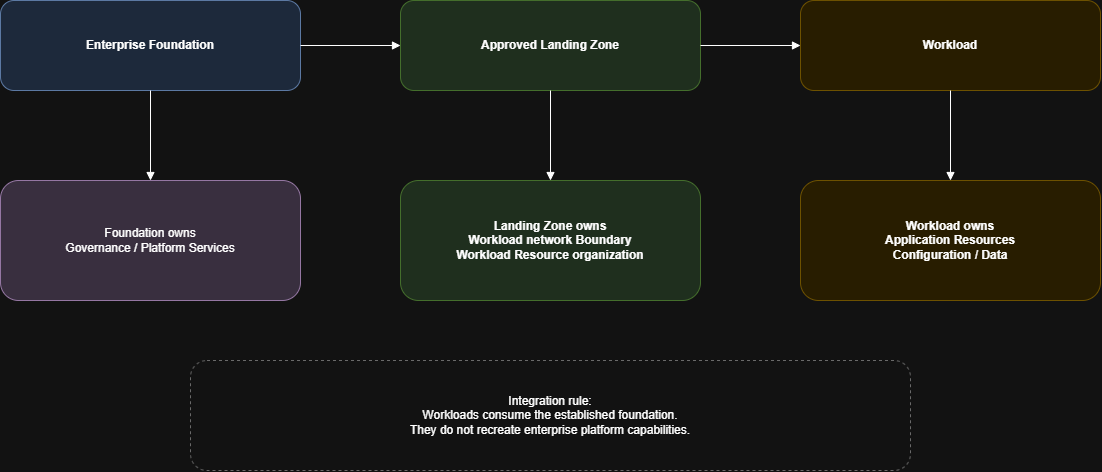

The diagram above was exported from draw.io. Its source (the exported page's mxGraphModel, read from the mxfile embedded in the PNG):
<mxGraphModel dx="1362" dy="901" grid="1" gridSize="10" guides="1" tooltips="1" connect="1" arrows="1" fold="1" page="1" pageScale="1" pageWidth="1600" pageHeight="1000" math="0" shadow="0">
  <root>
    <mxCell id="0" />
    <mxCell id="1" parent="0" />
    <mxCell id="fb674f6e-beaa-473f-96f2-e976c40d9899" parent="1" style="rounded=1;whiteSpace=wrap;html=1;fillColor=#dae8fc;strokeColor=#6c8ebf;fontStyle=1;" value="Enterprise Foundation" vertex="1">
      <mxGeometry height="90" width="300" x="70" y="40" as="geometry" />
    </mxCell>
    <mxCell id="9fdbbf91-f6f5-4080-b592-ede8259b9eaf" parent="1" style="rounded=1;whiteSpace=wrap;html=1;fillColor=#d5e8d4;strokeColor=#82b366;fontStyle=1;" value="Approved Landing Zone" vertex="1">
      <mxGeometry height="90" width="300" x="470" y="40" as="geometry" />
    </mxCell>
    <mxCell id="bba64b27-c07a-4481-9c7a-ede09089c576" parent="1" style="rounded=1;whiteSpace=wrap;html=1;fillColor=#fff2cc;strokeColor=#d6b656;fontStyle=1;" value="Workload" vertex="1">
      <mxGeometry height="90" width="300" x="870" y="40" as="geometry" />
    </mxCell>
    <mxCell id="3c76d08a-cab6-4a1c-adc8-9d8863acecbb" edge="1" parent="1" source="fb674f6e-beaa-473f-96f2-e976c40d9899" style="edgeStyle=orthogonalEdgeStyle;rounded=0;orthogonalLoop=1;jettySize=auto;html=1;endArrow=block;" target="9fdbbf91-f6f5-4080-b592-ede8259b9eaf">
      <mxGeometry relative="1" as="geometry" />
    </mxCell>
    <mxCell id="cd4097ad-f76d-4b28-82fe-30aecf8bbe7a" edge="1" parent="1" source="9fdbbf91-f6f5-4080-b592-ede8259b9eaf" style="edgeStyle=orthogonalEdgeStyle;rounded=0;orthogonalLoop=1;jettySize=auto;html=1;endArrow=block;" target="bba64b27-c07a-4481-9c7a-ede09089c576">
      <mxGeometry relative="1" as="geometry" />
    </mxCell>
    <mxCell id="d1d532a4-9d29-42b3-b67c-61664fe818b2" parent="1" style="rounded=1;whiteSpace=wrap;html=1;fillColor=#e1d5e7;strokeColor=#9673a6;" value="Foundation owns&lt;br&gt;Governance / Platform Services" vertex="1">
      <mxGeometry height="120" width="300" x="70" y="220" as="geometry" />
    </mxCell>
    <mxCell id="d879860c-77dc-428f-871a-2dc3cae0f40a" parent="1" style="rounded=1;whiteSpace=wrap;html=1;fillColor=#d5e8d4;strokeColor=#82b366;fontStyle=1;" value="Landing Zone owns&lt;br&gt;Workload network Boundary&lt;br&gt;Workload Resource organization" vertex="1">
      <mxGeometry height="120" width="300" x="470" y="220" as="geometry" />
    </mxCell>
    <mxCell id="dafed523-2fb5-46d4-9947-e733897813e7" parent="1" style="rounded=1;whiteSpace=wrap;html=1;fillColor=#fff2cc;strokeColor=#d6b656;fontStyle=1;" value="Workload owns&lt;br&gt;Application Resources&lt;br&gt;Configuration / Data" vertex="1">
      <mxGeometry height="120" width="300" x="870" y="220" as="geometry" />
    </mxCell>
    <mxCell id="d0fea2e7-31b4-4478-91c5-86e88b06c2fd" edge="1" parent="1" source="fb674f6e-beaa-473f-96f2-e976c40d9899" style="edgeStyle=orthogonalEdgeStyle;rounded=0;orthogonalLoop=1;jettySize=auto;html=1;endArrow=block;" target="d1d532a4-9d29-42b3-b67c-61664fe818b2">
      <mxGeometry relative="1" as="geometry" />
    </mxCell>
    <mxCell id="88042fe4-5e2b-471e-a49b-a133de7a1739" edge="1" parent="1" source="9fdbbf91-f6f5-4080-b592-ede8259b9eaf" style="edgeStyle=orthogonalEdgeStyle;rounded=0;orthogonalLoop=1;jettySize=auto;html=1;endArrow=block;" target="d879860c-77dc-428f-871a-2dc3cae0f40a">
      <mxGeometry relative="1" as="geometry" />
    </mxCell>
    <mxCell id="c0c26a50-efe2-4e37-8733-74365ed924a8" edge="1" parent="1" source="bba64b27-c07a-4481-9c7a-ede09089c576" style="edgeStyle=orthogonalEdgeStyle;rounded=0;orthogonalLoop=1;jettySize=auto;html=1;endArrow=block;" target="dafed523-2fb5-46d4-9947-e733897813e7">
      <mxGeometry relative="1" as="geometry" />
    </mxCell>
    <mxCell id="5faad997-5927-48b7-82d5-adf747ffb57f" parent="1" style="rounded=1;whiteSpace=wrap;html=1;fillColor=none;strokeColor=#999999;dashed=1;" value="Integration rule:&lt;br&gt;Workloads consume the established foundation.&lt;br&gt;They do not recreate enterprise platform capabilities." vertex="1">
      <mxGeometry height="110" width="720" x="260" y="400" as="geometry" />
    </mxCell>
  </root>
</mxGraphModel>